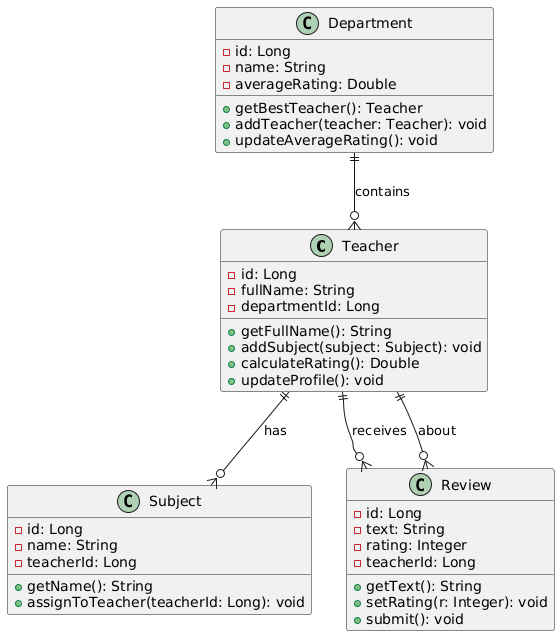

The diagram above was rendered by PlantUML. Its source (embedded in the PNG):
@startuml
class Teacher {
  -id: Long
  -fullName: String
  -departmentId: Long
  +getFullName(): String
  +addSubject(subject: Subject): void
  +calculateRating(): Double
  +updateProfile(): void
}
class Department {
  -id: Long
  -name: String
  -averageRating: Double
  +getBestTeacher(): Teacher
  +addTeacher(teacher: Teacher): void
  +updateAverageRating(): void
}
class Subject {
  -id: Long
  -name: String
  -teacherId: Long
  +getName(): String
  +assignToTeacher(teacherId: Long): void
}
class Review {
  -id: Long
  -text: String
  -rating: Integer
  -teacherId: Long
  +getText(): String
  +setRating(r: Integer): void
  +submit(): void
}
Teacher ||--o{ Subject : has
Department ||--o{ Teacher : contains
Teacher ||--o{ Review : receives
Review }o--|| Teacher : about
@enduml